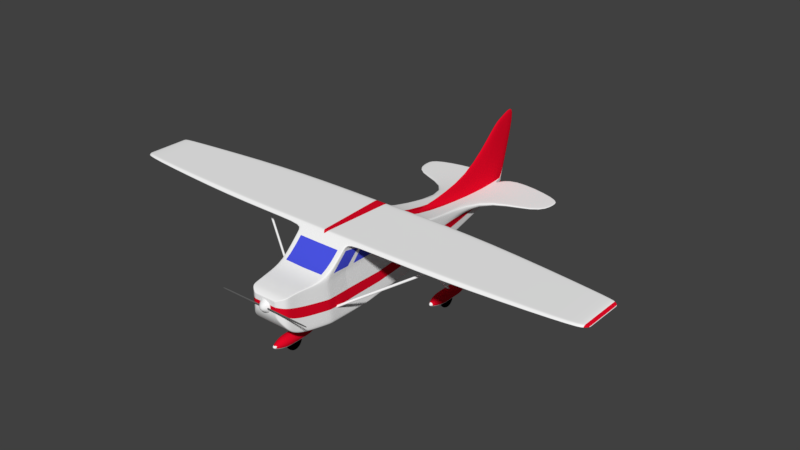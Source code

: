 # Source: SM_Airplane_001.blend  (saved by Blender 2.80.37; exported with 4.5.12 LTS)
import bpy
from mathutils import Matrix  # noqa: F401  (used for matrix-valued properties, if any)

bpy.ops.wm.read_factory_settings(use_empty=True)
scene = bpy.context.scene
scene.name = 'Scene'

# ---- collections
col_collection_1 = bpy.data.collections.new('Collection 1'); scene.collection.children.link(col_collection_1)

# ---- materials (node trees are filled in below, after node groups)
mat_material_001 = bpy.data.materials.new('Material.001')
mat_material_001.alpha_threshold = 0.0
mat_material_001.use_transparent_shadow = False
mat_material_001.diffuse_color = (0.9551, 0.9551, 0.9551, 1.0)
mat_material_001.roughness = 0.5
mat_material_002 = bpy.data.materials.new('Material.002')
mat_material_002.alpha_threshold = 0.0
mat_material_002.use_transparent_shadow = False
mat_material_002.diffuse_color = (0.8, 0.003086, 0.02093, 1.0)
mat_material_002.roughness = 0.5
mat_material_003 = bpy.data.materials.new('Material.003')
mat_material_003.alpha_threshold = 0.0
mat_material_003.use_transparent_shadow = False
mat_material_003.diffuse_color = (0.1237, 0.1237, 0.1237, 1.0)
mat_material_003.roughness = 0.5
mat_material_004 = bpy.data.materials.new('Material.004')
mat_material_004.alpha_threshold = 0.0
mat_material_004.use_transparent_shadow = False
mat_material_004.diffuse_color = (0.0, 0.0, 0.0, 1.0)
mat_material_004.roughness = 0.5
mat_material_005 = bpy.data.materials.new('Material.005')
mat_material_005.alpha_threshold = 0.0
mat_material_005.use_transparent_shadow = False
mat_material_005.diffuse_color = (0.07144, 0.09113, 0.8, 1.0)
mat_material_005.roughness = 0.5

# ---- material node trees

# ---- world
world_world = bpy.data.worlds.new('World'); scene.world = world_world
world_world.color = (0.05088, 0.05088, 0.05088)
world_world.use_sun_shadow = False
world_world.sun_shadow_jitter_overblur = 0.0
world_world.cycles.sampling_method = 'MANUAL'

# ---- meshes
me_plane = bpy.data.meshes.new('Plane')
me_plane.from_pydata([(0.0, -0.2558, 3.598), (-1.0, 1.744, 3.405), (0.0, 1.744, 3.405), (-0.198, 6.199, 2.222), (-0.7172, -1.992, 2.59), (0.0, -1.992, 2.59), (-0.4473, -2.107, 2.502), (0.0, -2.107, 2.502), (-0.4582, 5.042, 2.222), (-0.2394, 5.969, 2.222), (-0.1102, 6.446, 2.222), (0.0, 6.517, 2.222), (0.0, 2.587, 2.606), (-0.9332, 2.587, 2.606), (-0.9913, -0.915, 2.665), (0.0, -0.9336, 2.665), (-0.139, 5.04, 2.222), (-0.1191, 6.199, 2.222), (-0.125, 5.969, 2.222), (3.606e-05, 6.186, 4.535), (3.606e-05, 6.409, 4.616), (3.606e-05, 5.042, 2.928), (-0.08755, 5.043, 2.655), (-0.07351, 6.186, 4.46), (3.606e-05, 7.064, 4.805), (-0.05869, 6.992, 4.73), (-0.0676, 6.409, 4.541), (-0.06284, 6.721, 4.776), (3.606e-05, 6.758, 4.854), (-0.2394, 5.969, 2.067), (-0.198, 6.199, 1.737), (-0.4063, 5.042, 1.561), (-0.2394, 5.969, 1.691), (-0.1102, 6.446, 1.82), (0.0, 6.517, 1.856), (-0.9332, 2.577, 1.222), (-0.9913, -0.8095, 0.9984), (0.0, -0.828, 0.8999), (-0.9153, -0.2906, 2.606), (-0.9156, 0.02963, 0.9637), (-0.9211, 0.8284, 2.606), (-0.9209, 0.7832, 1.026), (-0.7172, -1.992, 1.553), (-0.7434, -1.831, 1.285), (0.0, -1.832, 2.616), (-0.7433, -1.832, 2.616), (-0.7902, -1.544, 2.663), (-0.7905, -1.542, 1.085), (-0.4473, -2.107, 1.866), (0.0, -1.832, 1.285), (0.0, -1.576, 2.659), (0.0, -1.576, 1.085), (0.0, -1.992, 1.553), (0.0, -2.107, 1.866), (0.0, -0.00801, 0.83), (0.0, 0.8288, 0.8989), (0.0, 2.577, 1.137), (0.0, 5.042, 1.477), (0.0, 5.969, 1.606), (0.0, 6.199, 1.652), (0.0, 6.446, 1.735), (0.0, -2.103, 2.462), (0.0, -2.103, 1.897), (0.0, -2.354, 2.179), (-0.2449, -2.103, 2.038), (-0.2449, -2.103, 2.321), (-2.175, 2.984, 0.5942), (-2.175, 1.638, 0.5942), (-2.116, 2.984, 0.5459), (-2.116, 1.638, 0.5459), (-2.116, 2.984, 0.5001), (-2.116, 1.638, 0.5001), (-2.175, 2.984, 0.4554), (-2.175, 1.638, 0.4554), (-2.23, 2.984, 0.5001), (-2.23, 1.638, 0.5001), (-2.23, 2.984, 0.5459), (-2.23, 1.638, 0.5459), (-2.175, 2.715, 0.7896), (-2.175, 2.446, 0.7896), (-2.175, 2.176, 0.7896), (-2.175, 1.907, 0.7896), (-1.954, 1.907, 0.6617), (-1.954, 2.176, 0.6617), (-1.954, 2.446, 0.6617), (-1.954, 2.715, 0.6617), (-1.954, 1.907, 0.4059), (-1.954, 2.176, 0.4059), (-1.954, 2.446, 0.4059), (-1.954, 2.715, 0.4059), (-2.175, 1.907, 0.278), (-2.175, 2.176, 0.278), (-2.175, 2.446, 0.278), (-2.175, 2.715, 0.278), (-2.397, 1.907, 0.4059), (-2.397, 2.176, 0.4059), (-2.397, 2.446, 0.4059), (-2.397, 2.715, 0.4059), (-2.397, 1.907, 0.6617), (-2.397, 2.176, 0.6617), (-2.397, 2.446, 0.6617), (-2.397, 2.715, 0.6617), (-2.07, 2.266, 0.3283), (-2.281, 2.266, 0.3283), (-2.257, 2.357, 0.7293), (-0.8421, 2.357, 1.566), (-2.257, 2.293, 0.7293), (-0.8421, 2.293, 1.566), (-2.227, 2.357, 0.642), (-0.8126, 2.357, 1.479), (-2.227, 2.293, 0.642), (-0.8126, 2.293, 1.479), (-0.7362, -0.688, 1.021), (-0.7362, -0.6244, 1.021), (-0.6906, -0.688, 1.101), (-0.6906, -0.6244, 1.101), (0.00029, -0.6074, 0.5942), (0.00029, -1.954, 0.5942), (0.00029, -0.6074, 0.4554), (0.00029, -1.954, 0.4554), (-0.05418, -0.6074, 0.5001), (-0.05418, -1.954, 0.5001), (-0.05418, -0.6074, 0.5459), (-0.05418, -1.954, 0.5459), (0.00029, -0.8767, 0.7896), (0.00029, -1.146, 0.7896), (0.00029, -1.415, 0.7896), (0.00029, -1.684, 0.7896), (0.00029, -1.684, 0.278), (0.00029, -1.415, 0.278), (0.00029, -1.146, 0.278), (0.0008269, -0.8767, 0.278), (-0.2207, -1.684, 0.4059), (-0.2207, -1.415, 0.4059), (-0.2207, -1.146, 0.4059), (-0.2207, -0.8767, 0.4059), (-0.2207, -1.684, 0.6617), (-0.2207, -1.415, 0.6617), (-0.2207, -1.146, 0.6617), (-0.2207, -0.8767, 0.6617), (-0.1053, -1.326, 0.3283), (-0.0003987, -1.553, 0.3283), (-0.0003987, -1.486, 0.09556), (-0.0003987, -1.326, -0.000834), (-0.0003987, -1.165, 0.09556), (-0.0003987, -1.099, 0.3283), (0.01475, -1.215, 1.049), (-0.02963, -1.279, 1.036), (0.01475, -1.279, 1.049), (-0.02963, -1.215, 1.036), (0.01422, -1.215, 1.036), (0.01422, -1.279, 1.036), (-0.03237, -1.279, 0.7034), (-0.03243, -1.279, 0.6963), (-1.846, -2.164, 2.168), (-1.846, -2.164, 2.192), (-1.846, -2.142, 2.168), (-1.846, -2.142, 2.192), (-0.018, -2.164, 2.142), (-0.018, -2.164, 2.213), (-0.018, -2.142, 2.142), (-0.018, -2.142, 2.213), (-1.725, -2.142, 2.142), (-1.725, -2.142, 2.213), (-1.725, -2.164, 2.142), (-1.725, -2.164, 2.213), (-0.198, 6.199, 2.08), (-0.198, 6.199, 1.918), (-0.2394, 5.969, 1.889), (-0.1102, 6.446, 2.104), (-0.1102, 6.446, 1.97), (-0.4582, 5.042, 2.028), (-0.4063, 5.042, 1.808), (-0.9332, 2.581, 1.739), (-0.9332, 2.584, 2.07), (0.0, 6.517, 1.993), (0.0, 6.517, 2.114), (-0.9196, -0.1472, 1.517), (-0.9155, -0.187, 1.821), (-0.921, 0.8076, 1.531), (-0.921, 0.8075, 1.797), (-0.7172, -1.992, 2.244), (-0.7172, -1.992, 1.99), (-0.7434, -1.832, 2.173), (-0.7434, -1.832, 1.859), (-0.7903, -1.543, 2.01), (-0.7904, -1.543, 1.728), (-0.4473, -2.107, 2.29), (-0.4473, -2.107, 2.078), (0.0, -2.107, 2.29), (0.0, -2.107, 2.078), (-0.9913, -0.865, 1.876), (-0.9913, -0.8416, 1.623), (-0.2578, 1.744, 3.405), (-0.1585, 6.199, 2.222), (-0.2796, 2.587, 2.606), (-0.2258, 5.041, 2.222), (-0.1822, 5.969, 2.222), (-4.415, -0.1808, 3.681), (-4.415, 1.742, 3.681), (-9.089, 0.006918, 3.681), (-9.089, 1.307, 3.681), (-9.312, 0.1354, 3.663), (-9.312, 1.275, 3.663), (-9.391, 0.2638, 3.554), (-9.391, 1.253, 3.554), (-4.415, 1.742, 3.408), (-4.415, -0.2576, 3.543), (-9.089, 1.307, 3.63), (-9.089, -0.05556, 3.63), (-9.312, 1.275, 3.588), (-9.312, 0.08266, 3.588), (-9.391, 1.253, 3.546), (-9.391, 0.2209, 3.546), (-0.09084, -0.1807, 3.686), (0.0, -0.1809, 3.686), (0.0, 1.744, 3.686), (-0.2578, 1.744, 3.686), (-4.217, 0.7198, 3.513), (-0.86, -0.5895, 1.51), (-4.217, 0.6562, 3.513), (-0.86, -0.6531, 1.51), (-4.263, 0.7198, 3.433), (-0.9055, -0.5895, 1.43), (-4.263, 0.6562, 3.433), (-0.9055, -0.6531, 1.43), (-2.858, 5.319, 2.176), (-2.977, 5.969, 2.176), (-2.977, 5.969, 2.119), (-2.858, 5.319, 2.081), (-0.4946, 6.569, 2.222), (-0.4946, 6.569, 2.164), (-2.912, 6.264, 2.176), (-2.912, 6.264, 2.119), (-2.07, 2.039, 0.3283), (-2.281, 2.039, 0.3283), (-2.07, 2.106, 0.09556), (-2.281, 2.106, 0.09556), (-2.07, 2.266, -0.0008337), (-2.281, 2.266, -0.000834), (-2.07, 2.426, 0.09556), (-2.281, 2.426, 0.09556), (-2.07, 2.493, 0.3283), (-2.281, 2.493, 0.3283), (-0.1053, -1.553, 0.3283), (-0.1053, -1.486, 0.09556), (-0.1053, -1.326, -0.000834), (-0.1053, -1.165, 0.09556), (-0.1053, -1.099, 0.3283), (-1.0, 1.744, 3.686), (-1.0, -0.1791, 3.686), (-1.0, -0.2558, 3.598), (-0.2394, 5.969, 2.209), (-0.9913, -0.9109, 2.599), (-0.9332, 2.587, 2.561), (0.0, 6.517, 2.213), (-0.9155, -0.2627, 2.542), (-0.921, 0.8074, 2.538), (-0.198, 6.199, 2.21), (-0.1102, 6.446, 2.212), (-0.4582, 5.042, 2.206), (-0.7172, -1.992, 2.561), (-0.7433, -1.832, 2.579), (-0.7902, -1.544, 2.609), (-0.4473, -2.107, 2.484), (0.0, -2.107, 2.484), (-2.977, 5.969, 2.172), (-2.858, 5.319, 2.168), (-0.4946, 6.569, 2.217), (-2.912, 6.264, 2.172), (-0.9933, 1.828, 3.325), (-0.26, 1.828, 3.325), (0.0, 1.828, 3.325), (0.0, -0.3288, 3.507), (-0.9991, -0.3268, 3.507), (-9.312, 0.8284, 3.663), (-9.391, 0.8284, 3.546), (-0.9981, 0.7828, 3.36), (-1.0, 0.8284, 3.686), (-0.996, 0.8074, 3.325), (-9.391, 0.8284, 3.554), (-9.312, 0.8284, 3.588), (0.0, 0.8284, 3.686), (-4.415, 0.8284, 3.681), (-9.089, 0.8284, 3.63), (-9.089, 0.8284, 3.681), (-4.415, 0.8284, 3.408), (-0.1784, 0.8284, 3.686), (-9.391, 0.5247, 3.546), (-0.998, 0.316, 3.36), (-1.0, 0.2863, 3.686), (-9.089, 0.3864, 3.681), (-0.9978, 0.1412, 3.36), (-9.391, 0.5247, 3.554), (-9.312, 0.4555, 3.588), (-9.312, 0.4555, 3.663), (-9.089, 0.3864, 3.63), (-4.415, 0.2854, 3.408), (-4.415, 0.2854, 3.681), (0.0, 0.2738, 3.686), (-0.1304, 0.2755, 3.686), (-2.174, 1.638, 0.5236), (-2.174, 2.984, 0.5236), (-0.2869, 1.744, 3.405), (-0.1601, 6.199, 2.222), (-0.0281, -1.992, 2.59), (-0.01753, -2.107, 2.502), (-0.03884, -0.9329, 2.665), (-0.03884, -0.8273, 0.9037), (-0.02913, -1.832, 2.616), (-0.03096, -1.575, 2.659), (-0.01753, -2.107, 1.866), (-0.0281, -1.992, 1.553), (-0.02913, -1.832, 1.285), (-0.03098, -1.575, 1.085), (-0.03587, -0.00801, 0.8333), (-0.03609, 0.8288, 0.9022), (-0.03657, 2.577, 1.14), (-0.01592, 5.042, 1.48), (-0.009381, 5.969, 1.609), (-0.007757, 6.199, 1.656), (-0.004316, 6.446, 1.738), (-0.01753, -2.107, 2.29), (-0.01753, -2.107, 2.078), (-0.3052, 2.587, 2.606), (-0.2349, 5.041, 2.222), (-0.1844, 5.969, 2.222), (-0.01753, -2.107, 2.484), (-0.2869, 1.744, 3.686), (-0.03915, -0.3288, 3.507), (-0.2887, 1.828, 3.325), (-0.2105, 0.8284, 3.686), (-0.1265, -0.1806, 3.686), (-0.03918, -0.2558, 3.598), (-0.1645, 0.276, 3.686), (-0.962, 1.744, 3.405), (-0.1959, 6.199, 2.222), (-0.1127, 6.433, 2.222), (-0.6805, -1.992, 1.553), (-0.7054, -1.831, 1.285), (-0.7501, -1.544, 1.085), (0.0, 6.513, 1.849), (-0.962, 1.744, 3.686), (-0.9579, 0.8284, 3.686), (-0.6805, -1.992, 2.59), (-0.4244, -2.107, 2.502), (-0.9405, -0.916, 2.665), (-0.9405, -0.8104, 0.9934), (-0.7052, -1.832, 2.616), (-0.7497, -1.546, 2.663), (-0.4244, -2.107, 1.866), (-0.8685, -0.00801, 0.9105), (-0.874, 0.8288, 0.9794), (-0.8854, 2.577, 1.218), (-0.3855, 5.042, 1.557), (-0.2272, 5.969, 1.686), (-0.1878, 6.199, 1.733), (-0.1045, 6.446, 1.815), (-0.4244, -2.107, 2.29), (-0.4244, -2.107, 2.078), (-0.8997, 2.587, 2.606), (-0.4463, 5.042, 2.222), (-0.2365, 5.969, 2.222), (-0.4244, -2.107, 2.484), (-0.9479, -0.3269, 3.507), (-0.9558, 1.828, 3.325), (-0.9534, -0.1792, 3.686), (-0.9488, -0.2558, 3.598), (-0.9555, 0.2858, 3.686), (-0.9855, -0.8674, 2.66), (-0.9855, -0.7483, 0.992), (0.0, -0.7654, 0.8945), (-0.9855, -0.8148, 1.871), (-0.9855, -0.786, 1.614), (-9.391, 0.2837, 3.554), (-4.415, -0.2161, 3.533), (-9.089, -0.02181, 3.63), (-9.312, 0.1111, 3.588), (-9.391, 0.2441, 3.546), (-0.9855, -0.863, 2.595), (-1.0, -0.2144, 3.583), (-0.9989, -0.2827, 3.493), (-1.0, -0.1436, 3.686), (-9.089, 0.0359, 3.681), (-9.312, 0.1598, 3.663), (-4.415, -0.1452, 3.681), (0.0, -0.1462, 3.686), (-0.09386, -0.1458, 3.686), (-0.1294, -0.1457, 3.686), (-0.03861, -0.7647, 0.8983), (-0.935, -0.7492, 0.987), (-0.9536, -0.1437, 3.686), (-0.9279, 1.813, 2.606), (-0.9279, 1.808, 1.117), (0.0, 1.808, 1.032), (-0.9279, 1.81, 1.647), (-0.9279, 1.812, 1.95), (-4.415, 1.597, 3.681), (-9.089, 1.231, 3.681), (-9.312, 1.204, 3.663), (0.0, 1.599, 3.686), (-0.2452, 1.599, 3.686), (-1.0, 1.599, 3.686), (-0.9279, 1.813, 2.551), (-9.391, 1.186, 3.546), (-1.0, 1.599, 3.405), (-0.9938, 1.67, 3.325), (-9.391, 1.186, 3.554), (-9.312, 1.204, 3.588), (-9.089, 1.231, 3.63), (-4.415, 1.597, 3.408), (-0.2747, 1.599, 3.686), (-0.03636, 1.808, 1.036), (-0.9613, 1.599, 3.686), (-0.8804, 1.808, 1.113), (-2.241, 2.357, 0.7387), (-2.211, 2.357, 0.6514), (-2.211, 2.293, 0.6514), (-2.241, 2.293, 0.7387), (-0.9467, 2.357, 1.504), (-0.9172, 2.357, 1.417), (-0.9467, 2.293, 1.504), (-0.9172, 2.293, 1.417), (0.0, -1.215, 0.6963), (-0.03243, -1.215, 0.6963), (0.000297, -1.279, 0.7034), (0.0, -1.279, 0.6963), (-0.02953, -1.279, 1.049), (0.000297, -1.215, 0.7034), (-0.02953, -1.215, 1.049), (-0.03237, -1.215, 0.7034), (-4.217, 0.7198, 3.513), (-4.263, 0.7198, 3.433), (-4.263, 0.6562, 3.433), (-4.217, 0.6562, 3.513), (-0.9069, -0.6525, 1.43), (-0.8614, -0.589, 1.511), (-0.9069, -0.589, 1.43), (-0.8614, -0.6525, 1.511), (-0.9212, 0.8288, 0.9838), (-0.9154, -0.00801, 0.9149), (-0.9153, -0.2837, 2.54), (-0.9146, -0.2688, 2.6), (-0.9211, 0.8284, 2.538), (-0.921, 0.8074, 2.606), (-0.9215, -0.1724, 1.518), (-0.9154, -0.2077, 1.816), (-0.9211, 0.8287, 1.531), (-0.9211, 0.8286, 1.797), (-0.996, 0.8284, 3.325), (-1.0, 0.8284, 3.405), (-1.0, 0.2863, 3.405), (-0.9976, 0.1689, 3.35), (-0.921, 0.8078, 1.003), (-0.9155, 0.009358, 0.9374), (-0.9156, -0.2383, 2.545), (-0.9138, -0.2433, 2.593), (-0.9209, 0.7829, 2.538), (-0.9209, 0.7828, 2.606), (-0.9186, -0.1278, 1.518), (-0.9156, -0.1628, 1.826), (-0.9209, 0.7831, 1.531), (-0.9209, 0.783, 1.797), (-0.996, 0.7828, 3.325), (-0.9992, 0.8074, 3.384), (-0.9991, 0.3, 3.384), (-0.9972, 0.1915, 3.341)], [(113, 112), (114, 115)], [(335, 1, 249, 342), (193, 2, 272, 271), (344, 4, 6, 345), (196, 16, 18, 197), (197, 18, 17, 194), (10, 337, 194, 17), (336, 304, 194, 337), (195, 12, 16, 196), (346, 14, 46, 349), (405, 406, 449, 450), (17, 18, 23, 26), (18, 16, 22, 23), (23, 22, 21, 19), (26, 23, 19, 20), (25, 27, 28, 24), (11, 10, 25, 24), (10, 17, 26, 27, 25), (16, 12, 22), (21, 22, 12), (28, 27, 26, 20), (8, 9, 227, 226), (168, 167, 30, 32), (167, 170, 33, 30), (173, 172, 31, 35), (175, 34, 33, 170), (379, 441, 446, 372), (172, 168, 32, 31), (455, 456, 458, 457), (403, 392, 13, 254), (253, 191, 185, 263), (348, 45, 4, 344), (184, 43, 42, 182), (188, 182, 42, 48), (186, 47, 43, 184), (349, 46, 45, 348), (359, 188, 48, 350), (311, 312, 52, 53), (312, 313, 49, 52), (313, 314, 51, 49), (308, 37, 51, 314), (389, 315, 54, 371), (352, 351, 440, 439), (414, 352, 439, 393), (354, 353, 35, 31), (355, 354, 31, 32), (356, 355, 32, 30), (357, 356, 30, 33), (357, 341, 60, 321), (62, 63, 64), (64, 63, 65), (65, 63, 61), (81, 67, 69, 82), (82, 69, 71, 86), (86, 71, 73, 90), (90, 73, 75, 94), (94, 75, 77, 98), (98, 77, 67, 81), (76, 101, 78, 66), (101, 100, 79, 78), (100, 99, 80, 79), (99, 98, 81, 80), (74, 97, 101, 76), (97, 96, 100, 101), (96, 95, 99, 100), (95, 94, 98, 99), (72, 93, 97, 74), (93, 92, 96, 97), (92, 91, 95, 96), (91, 90, 94, 95), (70, 89, 93, 72), (89, 88, 92, 93), (88, 87, 91, 92), (87, 86, 90, 91), (68, 85, 89, 70), (85, 84, 88, 89), (84, 83, 87, 88), (83, 82, 86, 87), (66, 78, 85, 68), (78, 79, 84, 85), (79, 80, 83, 84), (80, 81, 82, 83), (234, 235, 237, 236), (236, 237, 239, 238), (238, 239, 241, 240), (240, 241, 243, 242), (416, 108, 104, 415), (417, 110, 108, 416), (418, 106, 110, 417), (104, 108, 110, 106), (415, 104, 106, 418), (128, 119, 121, 132), (132, 121, 123, 136), (136, 123, 117, 127), (122, 139, 124, 116), (139, 138, 125, 124), (138, 137, 126, 125), (137, 136, 127, 126), (120, 135, 139, 122), (135, 134, 138, 139), (134, 133, 137, 138), (133, 132, 136, 137), (118, 131, 135, 120), (131, 130, 134, 135), (130, 129, 133, 134), (129, 128, 132, 133), (141, 244, 245, 142), (142, 245, 246, 143), (143, 246, 247, 144), (144, 247, 248, 145), (123, 121, 117), (119, 117, 121), (122, 116, 120), (120, 116, 118), (424, 423, 426, 153), (438, 434, 433, 435), (436, 431, 434, 438), (425, 151, 147, 152), (146, 429, 427, 148), (152, 147, 149, 430), (154, 155, 157, 156), (162, 163, 161, 160), (164, 165, 155, 154), (162, 160, 158, 164), (163, 157, 155, 165), (161, 163, 165, 159), (156, 162, 164, 154), (158, 159, 165, 164), (156, 157, 163, 162), (393, 395, 173, 35), (395, 396, 174, 173), (39, 459, 461, 41), (459, 460, 462, 461), (171, 29, 168, 172), (255, 176, 169, 259), (176, 175, 170, 169), (254, 260, 171, 174), (174, 171, 172, 173), (258, 259, 169, 166), (166, 169, 170, 167), (252, 258, 166, 29), (29, 166, 167, 168), (363, 264, 187, 358), (358, 187, 188, 359), (263, 185, 183, 262), (185, 186, 184, 183), (264, 261, 181, 187), (187, 181, 182, 188), (262, 183, 181, 261), (183, 184, 182, 181), (372, 446, 445, 373), (185, 191, 192, 186), (373, 445, 440, 370), (186, 192, 36, 47), (324, 195, 196, 325), (326, 197, 194, 304), (325, 196, 197, 326), (303, 193, 271, 330), (250, 198, 207, 251), (200, 202, 211, 209), (202, 204, 213, 211), (380, 375, 297, 451), (375, 376, 296, 297), (376, 377, 294, 296), (377, 378, 288, 294), (374, 293, 288, 378), (198, 200, 209, 207), (201, 199, 206, 208), (205, 203, 210, 212), (203, 201, 208, 210), (383, 385, 298, 291), (384, 383, 291, 295), (407, 280, 275, 399), (387, 386, 299, 300), (366, 250, 251, 367), (2, 193, 217, 216), (432, 222, 218, 431), (433, 224, 222, 432), (434, 220, 224, 433), (218, 222, 224, 220), (431, 218, 220, 434), (267, 266, 228, 229), (29, 171, 229, 228), (260, 8, 226, 267), (266, 227, 232, 269), (268, 231, 233, 269), (252, 29, 231, 268), (227, 9, 230, 232), (29, 228, 233, 231), (102, 234, 236), (103, 237, 235), (102, 236, 238), (103, 239, 237), (102, 238, 240), (103, 241, 239), (102, 240, 242), (103, 243, 241), (140, 245, 244), (140, 246, 245), (140, 247, 246), (140, 248, 247), (199, 249, 1, 206), (397, 283, 278, 402), (9, 252, 268, 230), (230, 268, 269, 232), (228, 266, 269, 233), (171, 260, 267, 229), (226, 227, 266, 267), (45, 262, 261, 4), (6, 4, 261, 264), (46, 263, 262, 45), (345, 6, 264, 363), (9, 3, 258, 252), (3, 10, 259, 258), (13, 8, 260, 254), (11, 255, 259, 10), (14, 253, 263, 46), (396, 403, 254, 174), (460, 455, 457, 462), (369, 38, 441, 379), (364, 274, 14, 346), (330, 271, 195, 324), (381, 292, 38, 369), (271, 272, 12, 195), (277, 463, 466, 289), (410, 409, 208, 206), (408, 404, 212, 210), (278, 283, 298, 290), (398, 397, 199, 201), (275, 280, 293, 295), (411, 401, 217, 328), (405, 410, 206, 1), (409, 408, 210, 208), (404, 407, 205, 212), (399, 398, 201, 203), (401, 400, 216, 217), (392, 406, 270, 13), (380, 381, 274, 251), (297, 296, 284, 286), (294, 288, 276, 281), (291, 298, 283, 285), (382, 385, 198, 250), (384, 374, 204, 202), (451, 297, 286, 450), (296, 294, 281, 284), (288, 293, 280, 276), (295, 291, 285, 275), (0, 215, 214), (456, 466, 463, 458), (300, 299, 282, 287), (368, 343, 278, 290), (391, 368, 290, 382), (367, 251, 274, 364), (69, 67, 301), (67, 77, 301), (77, 75, 301), (75, 73, 301), (73, 71, 301), (71, 69, 301), (66, 68, 302), (68, 70, 302), (70, 72, 302), (72, 74, 302), (74, 76, 302), (76, 66, 302), (0, 333, 329, 273), (387, 300, 334, 388), (300, 287, 331, 334), (413, 411, 328, 342), (365, 330, 324, 360), (273, 329, 307, 15), (7, 306, 327, 265), (214, 332, 333, 0), (335, 303, 330, 365), (361, 325, 326, 362), (362, 326, 304, 336), (360, 324, 325, 361), (189, 322, 323, 190), (265, 327, 322, 189), (60, 59, 320, 321), (59, 58, 319, 320), (58, 57, 318, 319), (57, 56, 317, 318), (394, 55, 316, 412), (55, 54, 315, 316), (390, 351, 315, 389), (347, 308, 314, 340), (339, 340, 314, 313), (338, 339, 313, 312), (350, 338, 312, 311), (190, 323, 311, 53), (50, 310, 309, 44), (44, 309, 305, 5), (15, 307, 310, 50), (5, 305, 306, 7), (193, 303, 328, 217), (48, 42, 338, 350), (42, 43, 339, 338), (43, 47, 340, 339), (36, 347, 340, 47), (370, 440, 351, 390), (13, 360, 361, 8), (9, 362, 336, 3), (8, 361, 362, 9), (1, 335, 365, 270), (270, 365, 360, 13), (402, 413, 342, 249), (333, 367, 364, 329), (388, 334, 368, 391), (334, 331, 343, 368), (329, 364, 346, 307), (306, 345, 363, 327), (332, 366, 367, 333), (322, 358, 359, 323), (327, 363, 358, 322), (33, 34, 341, 357), (321, 320, 356, 357), (320, 319, 355, 356), (319, 318, 354, 355), (318, 317, 353, 354), (412, 316, 352, 414), (316, 315, 351, 352), (323, 359, 350, 311), (310, 349, 348, 309), (309, 348, 344, 305), (307, 346, 349, 310), (3, 336, 337, 10), (305, 344, 345, 306), (303, 335, 342, 328), (332, 388, 391, 366), (36, 370, 390, 347), (347, 390, 389, 308), (214, 387, 388, 332), (366, 391, 382, 250), (295, 293, 374, 384), (290, 298, 385, 382), (451, 292, 381, 380), (274, 381, 369, 14), (14, 369, 379, 253), (214, 215, 386, 387), (202, 200, 383, 384), (200, 198, 385, 383), (204, 374, 378, 213), (211, 213, 378, 377), (209, 211, 377, 376), (207, 209, 376, 375), (251, 207, 375, 380), (192, 373, 370, 36), (191, 372, 373, 192), (308, 389, 371, 37), (253, 379, 372, 191), (317, 412, 414, 353), (278, 343, 413, 402), (56, 394, 412, 317), (343, 331, 411, 413), (40, 449, 406, 392), (287, 282, 400, 401), (275, 285, 398, 399), (276, 280, 407, 404), (284, 281, 408, 409), (450, 286, 410, 405), (331, 287, 401, 411), (285, 283, 397, 398), (281, 276, 404, 408), (286, 284, 409, 410), (448, 443, 403, 396), (199, 397, 402, 249), (205, 407, 399, 203), (447, 448, 396, 395), (439, 447, 395, 393), (353, 414, 393, 35), (443, 40, 392, 403), (1, 270, 406, 405), (419, 415, 418, 421), (421, 418, 417, 422), (422, 417, 416, 420), (420, 416, 415, 419), (109, 420, 419, 105), (111, 422, 420, 109), (107, 421, 422, 111), (105, 419, 421, 107), (430, 149, 150, 428), (426, 425, 152, 153), (153, 152, 430, 424), (424, 430, 428, 423), (435, 433, 432, 437), (151, 148, 427, 147), (147, 427, 429, 149), (149, 429, 146, 150), (437, 432, 431, 436), (223, 437, 436, 219), (225, 435, 437, 223), (219, 436, 438, 221), (221, 438, 435, 225), (454, 453, 439, 440), (442, 256, 441, 38), (257, 444, 40, 443), (177, 454, 440, 445), (178, 177, 445, 446), (453, 179, 447, 439), (179, 180, 448, 447), (256, 178, 446, 441), (180, 257, 443, 448), (279, 464, 450, 449), (444, 279, 449, 40), (464, 465, 451, 450), (465, 452, 292, 451), (452, 442, 38, 292), (39, 41, 453, 454), (456, 455, 256, 442), (457, 458, 444, 257), (459, 39, 454, 177), (460, 459, 177, 178), (41, 461, 179, 453), (461, 462, 180, 179), (455, 460, 178, 256), (462, 457, 257, 180), (463, 277, 464, 279), (458, 463, 279, 444), (277, 289, 465, 464), (289, 466, 452, 465), (466, 456, 442, 452)])
me_plane.polygons.foreach_set('use_smooth', [True] * 421)
me_plane.polygons.foreach_set('material_index', [0, 1, 0, 1, 1, 1, 0, 1, 0, 0, 1, 1, 1, 1, 1, 1, 1, 1, 1, 1, 0, 0, 0, 0, 0, 0, 0, 0, 0, 0, 0, 0, 0, 0, 0, 0, 0, 0, 0, 0, 0, 0, 0, 0, 0, 0, 0, 0, 0, 0, 0, 1, 1, 0, 0, 1, 1, 1, 1, 1, 1, 1, 1, 1, 1, 0, 0, 0, 0, 0, 0, 0, 0, 1, 1, 1, 1, 1, 1, 1, 1, 3, 3, 3, 3, 0, 0, 0, 0, 0, 0, 1, 1, 1, 1, 1, 1, 1, 1, 1, 1, 0, 0, 0, 0, 3, 3, 3, 3, 0, 0, 0, 0, 0, 0, 0, 0, 0, 0, 2, 2, 2, 2, 2, 2, 2, 2, 2, 0, 1, 0, 1, 1, 0, 1, 0, 1, 0, 1, 0, 1, 0, 1, 0, 1, 0, 1, 0, 1, 1, 1, 0, 0, 0, 0, 0, 0, 0, 0, 1, 0, 0, 0, 1, 0, 0, 0, 1, 0, 0, 0, 1, 1, 0, 1, 0, 0, 0, 0, 0, 0, 0, 0, 0, 0, 0, 0, 0, 3, 3, 3, 3, 3, 3, 3, 3, 3, 3, 3, 3, 0, 0, 0, 0, 0, 0, 0, 0, 0, 0, 0, 0, 0, 0, 0, 0, 0, 0, 0, 0, 0, 4, 1, 0, 0, 1, 0, 0, 1, 0, 0, 0, 0, 0, 1, 0, 0, 0, 1, 0, 0, 1, 0, 0, 0, 0, 1, 4, 1, 0, 0, 0, 0, 0, 0, 0, 0, 0, 0, 0, 0, 0, 0, 0, 0, 0, 0, 0, 0, 4, 0, 0, 0, 0, 0, 0, 1, 0, 0, 0, 0, 0, 0, 0, 0, 0, 0, 0, 0, 0, 0, 0, 0, 0, 0, 0, 0, 0, 0, 0, 0, 0, 0, 0, 0, 0, 0, 0, 0, 4, 0, 0, 1, 0, 0, 0, 0, 0, 0, 0, 0, 0, 0, 0, 0, 0, 0, 0, 0, 0, 0, 0, 0, 1, 0, 0, 0, 0, 1, 0, 0, 0, 1, 0, 0, 0, 0, 1, 0, 0, 0, 0, 0, 0, 4, 1, 0, 0, 0, 0, 0, 0, 1, 0, 0, 0, 1, 1, 0, 0, 0, 0, 0, 0, 0, 0, 0, 0, 0, 0, 0, 0, 0, 0, 0, 0, 0, 0, 0, 0, 0, 0, 0, 0, 0, 0, 0, 1, 0, 1, 0, 0, 0, 4, 0, 0, 4, 0, 0, 0, 0, 1, 0, 1, 0, 0, 0, 0, 0, 0, 0])
me_plane.materials.append(mat_material_001)
me_plane.materials.append(mat_material_002)
me_plane.materials.append(mat_material_003)
me_plane.materials.append(mat_material_004)
me_plane.materials.append(mat_material_005)
me_plane.use_remesh_preserve_volume = False
me_plane.use_remesh_preserve_attributes = False
me_plane.use_mirror_vertex_groups = False
me_plane.update()

# ---- objects
ob_airplane = bpy.data.objects.new('Airplane', me_plane)

# ---- transforms, parenting, visibility, modifiers, constraints
ob_airplane.location = (0.0, 0.0, 0.0)
ob_airplane.scale = (0.2396, 0.3483, 0.241)
ob_airplane.lineart.crease_threshold = 0.0
_m = ob_airplane.modifiers.new('Mirror', 'MIRROR')
_m.use_clip = True
_m = ob_airplane.modifiers.new('Subsurf', 'SUBSURF')
_m.uv_smooth = 'PRESERVE_CORNERS'
_m.quality = 2
_m.levels = 2
_m.show_only_control_edges = False

# ---- collection membership
col_collection_1.objects.link(ob_airplane)

# ---- scene / render settings (as saved in the file)
scene.frame_start = 1; scene.frame_end = 250; scene.frame_set(1)
scene.render.engine = 'BLENDER_EEVEE_NEXT'
scene.render.resolution_percentage = 50
scene.render.dither_intensity = 0.0
scene.render.motion_blur_shutter = 1.0
scene.cycles.use_denoising = False
scene.cycles.samples = 128
scene.cycles.sampling_pattern = 'TABULATED_SOBOL'
scene.cycles.use_adaptive_sampling = False
scene.cycles.use_light_tree = False
scene.cycles.blur_glossy = 0.0
scene.cycles.sample_clamp_indirect = 0.0
scene.view_settings.view_transform = 'Standard'
bpy.context.view_layer.update()

# ---- added for rendering (the .blend has no active camera and no usable light): camera, sun
cam_auto = bpy.data.cameras.new('AutoCamera')
cam_auto.lens = 50.0
cam_auto.sensor_width = 36.0
cam_auto.clip_end = 1000.0
ob_auto_camera = bpy.data.objects.new('AutoCamera', cam_auto)
scene.collection.objects.link(ob_auto_camera)
ob_auto_camera.location = (5.26463, -5.49746, 4.7965)
ob_auto_camera.rotation_euler = (1.09748, -7.21219e-08, 0.694738)
scene.camera = ob_auto_camera
light_auto_sun = bpy.data.lights.new('AutoSun', 'SUN')
light_auto_sun.energy = 3.0
light_auto_sun.angle = 0.0523599
ob_auto_sun = bpy.data.objects.new('AutoSun', light_auto_sun)
scene.collection.objects.link(ob_auto_sun)
ob_auto_sun.rotation_euler = (0.872665, 0.174533, 0.523599)
bpy.context.view_layer.update()

